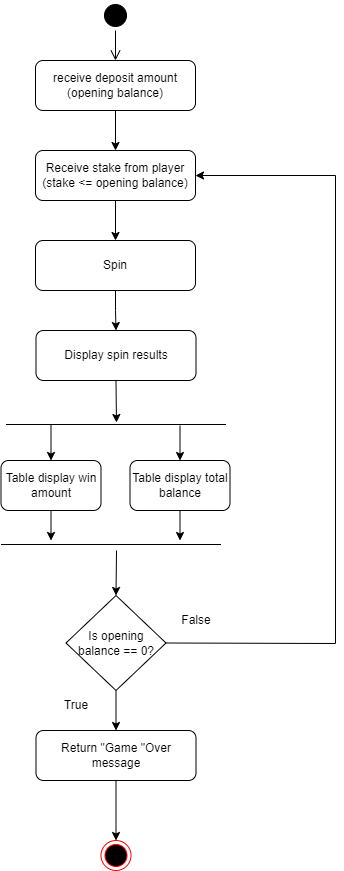

The diagram above was exported from draw.io. Its source (the exported page's mxGraphModel, read from the mxfile embedded in the PNG):
<mxGraphModel dx="1662" dy="905" grid="1" gridSize="10" guides="1" tooltips="1" connect="1" arrows="1" fold="1" page="1" pageScale="1" pageWidth="827" pageHeight="1169" math="0" shadow="0">
  <root>
    <mxCell id="WIyWlLk6GJQsqaUBKTNV-0" />
    <mxCell id="WIyWlLk6GJQsqaUBKTNV-1" parent="WIyWlLk6GJQsqaUBKTNV-0" />
    <mxCell id="MbEjuiCutd-tb9ldANag-3" value="" style="ellipse;html=1;shape=startState;fillColor=#000000;strokeColor=#000000;" parent="WIyWlLk6GJQsqaUBKTNV-1" vertex="1">
      <mxGeometry x="385" y="60" width="30" height="30" as="geometry" />
    </mxCell>
    <mxCell id="MbEjuiCutd-tb9ldANag-4" value="" style="edgeStyle=orthogonalEdgeStyle;html=1;verticalAlign=bottom;endArrow=open;endSize=8;strokeColor=#000000;rounded=0;entryX=0.5;entryY=0;entryDx=0;entryDy=0;" parent="WIyWlLk6GJQsqaUBKTNV-1" source="MbEjuiCutd-tb9ldANag-3" target="MbEjuiCutd-tb9ldANag-5" edge="1">
      <mxGeometry relative="1" as="geometry">
        <mxPoint x="405" y="140" as="targetPoint" />
      </mxGeometry>
    </mxCell>
    <mxCell id="MbEjuiCutd-tb9ldANag-9" value="" style="edgeStyle=orthogonalEdgeStyle;rounded=0;orthogonalLoop=1;jettySize=auto;html=1;strokeColor=#000000;" parent="WIyWlLk6GJQsqaUBKTNV-1" source="MbEjuiCutd-tb9ldANag-5" target="MbEjuiCutd-tb9ldANag-8" edge="1">
      <mxGeometry relative="1" as="geometry" />
    </mxCell>
    <mxCell id="MbEjuiCutd-tb9ldANag-5" value="receive deposit amount (opening balance)" style="rounded=1;whiteSpace=wrap;html=1;strokeColor=#000000;" parent="WIyWlLk6GJQsqaUBKTNV-1" vertex="1">
      <mxGeometry x="320" y="120" width="160" height="50" as="geometry" />
    </mxCell>
    <mxCell id="MbEjuiCutd-tb9ldANag-11" value="" style="edgeStyle=orthogonalEdgeStyle;rounded=0;orthogonalLoop=1;jettySize=auto;html=1;strokeColor=#000000;" parent="WIyWlLk6GJQsqaUBKTNV-1" source="MbEjuiCutd-tb9ldANag-8" target="MbEjuiCutd-tb9ldANag-10" edge="1">
      <mxGeometry relative="1" as="geometry" />
    </mxCell>
    <mxCell id="MbEjuiCutd-tb9ldANag-8" value="Receive stake from player (stake &amp;lt;= opening balance)" style="rounded=1;whiteSpace=wrap;html=1;strokeColor=#000000;" parent="WIyWlLk6GJQsqaUBKTNV-1" vertex="1">
      <mxGeometry x="320" y="210" width="160" height="50" as="geometry" />
    </mxCell>
    <mxCell id="MbEjuiCutd-tb9ldANag-33" value="" style="edgeStyle=orthogonalEdgeStyle;rounded=0;orthogonalLoop=1;jettySize=auto;html=1;strokeColor=#000000;" parent="WIyWlLk6GJQsqaUBKTNV-1" source="MbEjuiCutd-tb9ldANag-10" target="MbEjuiCutd-tb9ldANag-32" edge="1">
      <mxGeometry relative="1" as="geometry" />
    </mxCell>
    <mxCell id="MbEjuiCutd-tb9ldANag-10" value="Spin" style="rounded=1;whiteSpace=wrap;html=1;strokeColor=#000000;" parent="WIyWlLk6GJQsqaUBKTNV-1" vertex="1">
      <mxGeometry x="320" y="300" width="160" height="50" as="geometry" />
    </mxCell>
    <mxCell id="MbEjuiCutd-tb9ldANag-12" value="" style="line;strokeWidth=1;fillColor=none;align=left;verticalAlign=middle;spacingTop=-1;spacingLeft=3;spacingRight=3;rotatable=0;labelPosition=right;points=[];portConstraint=eastwest;" parent="WIyWlLk6GJQsqaUBKTNV-1" vertex="1">
      <mxGeometry x="290.5" y="480" width="220" height="8" as="geometry" />
    </mxCell>
    <mxCell id="MbEjuiCutd-tb9ldANag-13" value="Table display win amount" style="rounded=1;whiteSpace=wrap;html=1;strokeColor=#000000;" parent="WIyWlLk6GJQsqaUBKTNV-1" vertex="1">
      <mxGeometry x="285.5" y="520" width="100" height="50" as="geometry" />
    </mxCell>
    <mxCell id="MbEjuiCutd-tb9ldANag-14" value="Table display total balance" style="rounded=1;whiteSpace=wrap;html=1;strokeColor=#000000;" parent="WIyWlLk6GJQsqaUBKTNV-1" vertex="1">
      <mxGeometry x="414.5" y="520" width="100" height="50" as="geometry" />
    </mxCell>
    <mxCell id="MbEjuiCutd-tb9ldANag-16" value="" style="endArrow=classic;html=1;rounded=0;strokeColor=#000000;entryX=0.5;entryY=0;entryDx=0;entryDy=0;" parent="WIyWlLk6GJQsqaUBKTNV-1" target="MbEjuiCutd-tb9ldANag-13" edge="1">
      <mxGeometry width="50" height="50" relative="1" as="geometry">
        <mxPoint x="335.5" y="484" as="sourcePoint" />
        <mxPoint x="430.5" y="480" as="targetPoint" />
      </mxGeometry>
    </mxCell>
    <mxCell id="MbEjuiCutd-tb9ldANag-17" value="" style="endArrow=classic;html=1;rounded=0;strokeColor=#000000;entryX=0.5;entryY=0;entryDx=0;entryDy=0;exitX=0.791;exitY=0.625;exitDx=0;exitDy=0;exitPerimeter=0;" parent="WIyWlLk6GJQsqaUBKTNV-1" source="MbEjuiCutd-tb9ldANag-12" target="MbEjuiCutd-tb9ldANag-14" edge="1">
      <mxGeometry width="50" height="50" relative="1" as="geometry">
        <mxPoint x="460.5" y="480" as="sourcePoint" />
        <mxPoint x="345.5" y="530" as="targetPoint" />
      </mxGeometry>
    </mxCell>
    <mxCell id="MbEjuiCutd-tb9ldANag-19" value="Is opening balance == 0?&lt;br&gt;" style="rhombus;whiteSpace=wrap;html=1;strokeColor=#000000;" parent="WIyWlLk6GJQsqaUBKTNV-1" vertex="1">
      <mxGeometry x="350.5" y="655" width="100" height="95" as="geometry" />
    </mxCell>
    <mxCell id="MbEjuiCutd-tb9ldANag-20" value="" style="line;strokeWidth=1;fillColor=none;align=left;verticalAlign=middle;spacingTop=-1;spacingLeft=3;spacingRight=3;rotatable=0;labelPosition=right;points=[];portConstraint=eastwest;" parent="WIyWlLk6GJQsqaUBKTNV-1" vertex="1">
      <mxGeometry x="285.5" y="600" width="220" height="8" as="geometry" />
    </mxCell>
    <mxCell id="MbEjuiCutd-tb9ldANag-21" value="" style="endArrow=classic;html=1;rounded=0;strokeColor=#000000;exitX=0.5;exitY=1;exitDx=0;exitDy=0;" parent="WIyWlLk6GJQsqaUBKTNV-1" source="MbEjuiCutd-tb9ldANag-13" edge="1">
      <mxGeometry width="50" height="50" relative="1" as="geometry">
        <mxPoint x="330.5" y="604" as="sourcePoint" />
        <mxPoint x="335.5" y="600" as="targetPoint" />
      </mxGeometry>
    </mxCell>
    <mxCell id="MbEjuiCutd-tb9ldANag-22" value="" style="endArrow=classic;html=1;rounded=0;strokeColor=#000000;exitX=0.5;exitY=1;exitDx=0;exitDy=0;" parent="WIyWlLk6GJQsqaUBKTNV-1" source="MbEjuiCutd-tb9ldANag-14" edge="1">
      <mxGeometry width="50" height="50" relative="1" as="geometry">
        <mxPoint x="455.5" y="600" as="sourcePoint" />
        <mxPoint x="464.5" y="600" as="targetPoint" />
      </mxGeometry>
    </mxCell>
    <mxCell id="MbEjuiCutd-tb9ldANag-23" value="" style="endArrow=classic;html=1;rounded=0;strokeColor=#000000;entryX=0.5;entryY=0;entryDx=0;entryDy=0;" parent="WIyWlLk6GJQsqaUBKTNV-1" target="MbEjuiCutd-tb9ldANag-19" edge="1">
      <mxGeometry width="50" height="50" relative="1" as="geometry">
        <mxPoint x="401" y="610" as="sourcePoint" />
        <mxPoint x="430.5" y="470" as="targetPoint" />
      </mxGeometry>
    </mxCell>
    <mxCell id="MbEjuiCutd-tb9ldANag-24" value="Return &quot;Game &quot;Over message" style="rounded=1;whiteSpace=wrap;html=1;strokeColor=#000000;" parent="WIyWlLk6GJQsqaUBKTNV-1" vertex="1">
      <mxGeometry x="320.5" y="790" width="160" height="50" as="geometry" />
    </mxCell>
    <mxCell id="MbEjuiCutd-tb9ldANag-25" value="" style="endArrow=classic;html=1;rounded=0;strokeColor=#000000;exitX=0.5;exitY=1;exitDx=0;exitDy=0;entryX=0.5;entryY=0;entryDx=0;entryDy=0;" parent="WIyWlLk6GJQsqaUBKTNV-1" source="MbEjuiCutd-tb9ldANag-19" target="MbEjuiCutd-tb9ldANag-24" edge="1">
      <mxGeometry width="50" height="50" relative="1" as="geometry">
        <mxPoint x="380.5" y="620" as="sourcePoint" />
        <mxPoint x="430.5" y="570" as="targetPoint" />
      </mxGeometry>
    </mxCell>
    <mxCell id="MbEjuiCutd-tb9ldANag-27" value="False" style="text;html=1;strokeColor=none;fillColor=none;align=center;verticalAlign=middle;whiteSpace=wrap;rounded=0;" parent="WIyWlLk6GJQsqaUBKTNV-1" vertex="1">
      <mxGeometry x="450.5" y="665" width="60" height="30" as="geometry" />
    </mxCell>
    <mxCell id="MbEjuiCutd-tb9ldANag-28" value="True" style="text;html=1;strokeColor=none;fillColor=none;align=center;verticalAlign=middle;whiteSpace=wrap;rounded=0;" parent="WIyWlLk6GJQsqaUBKTNV-1" vertex="1">
      <mxGeometry x="330.5" y="750" width="60" height="30" as="geometry" />
    </mxCell>
    <mxCell id="MbEjuiCutd-tb9ldANag-29" value="" style="ellipse;html=1;shape=endState;fillColor=#000000;strokeColor=#ff0000;" parent="WIyWlLk6GJQsqaUBKTNV-1" vertex="1">
      <mxGeometry x="385.5" y="900" width="30" height="30" as="geometry" />
    </mxCell>
    <mxCell id="MbEjuiCutd-tb9ldANag-30" value="" style="endArrow=classic;html=1;rounded=0;strokeColor=#000000;exitX=0.5;exitY=1;exitDx=0;exitDy=0;entryX=0.5;entryY=0;entryDx=0;entryDy=0;" parent="WIyWlLk6GJQsqaUBKTNV-1" source="MbEjuiCutd-tb9ldANag-24" target="MbEjuiCutd-tb9ldANag-29" edge="1">
      <mxGeometry width="50" height="50" relative="1" as="geometry">
        <mxPoint x="380.5" y="680" as="sourcePoint" />
        <mxPoint x="430.5" y="630" as="targetPoint" />
      </mxGeometry>
    </mxCell>
    <mxCell id="MbEjuiCutd-tb9ldANag-32" value="Display spin results" style="rounded=1;whiteSpace=wrap;html=1;strokeColor=#000000;" parent="WIyWlLk6GJQsqaUBKTNV-1" vertex="1">
      <mxGeometry x="320.5" y="390" width="160" height="50" as="geometry" />
    </mxCell>
    <mxCell id="MbEjuiCutd-tb9ldANag-36" value="" style="endArrow=classic;html=1;rounded=0;strokeColor=#000000;exitX=0.5;exitY=1;exitDx=0;exitDy=0;entryX=0.502;entryY=0.25;entryDx=0;entryDy=0;entryPerimeter=0;" parent="WIyWlLk6GJQsqaUBKTNV-1" source="MbEjuiCutd-tb9ldANag-32" target="MbEjuiCutd-tb9ldANag-12" edge="1">
      <mxGeometry width="50" height="50" relative="1" as="geometry">
        <mxPoint x="380" y="520" as="sourcePoint" />
        <mxPoint x="430" y="470" as="targetPoint" />
      </mxGeometry>
    </mxCell>
    <mxCell id="MbEjuiCutd-tb9ldANag-37" value="" style="endArrow=classic;html=1;rounded=0;strokeColor=#000000;exitX=1;exitY=0.5;exitDx=0;exitDy=0;entryX=1;entryY=0.5;entryDx=0;entryDy=0;" parent="WIyWlLk6GJQsqaUBKTNV-1" source="MbEjuiCutd-tb9ldANag-19" target="MbEjuiCutd-tb9ldANag-8" edge="1">
      <mxGeometry width="50" height="50" relative="1" as="geometry">
        <mxPoint x="620" y="760" as="sourcePoint" />
        <mxPoint x="620" y="220" as="targetPoint" />
        <Array as="points">
          <mxPoint x="620" y="703" />
          <mxPoint x="620" y="235" />
        </Array>
      </mxGeometry>
    </mxCell>
  </root>
</mxGraphModel>